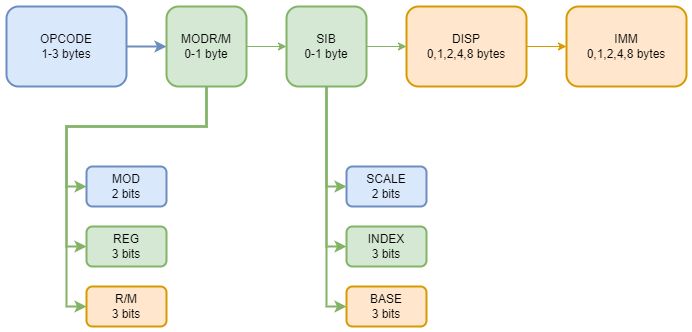

The diagram above was exported from draw.io. Its source (the exported page's mxGraphModel, read from the mxfile embedded in the PNG):
<mxGraphModel dx="1050" dy="621" grid="1" gridSize="10" guides="1" tooltips="1" connect="1" arrows="1" fold="1" page="1" pageScale="1" pageWidth="3300" pageHeight="2339" math="0" shadow="0">
  <root>
    <mxCell id="0" />
    <mxCell id="1" parent="0" />
    <mxCell id="XTw7xBhStgjzRpoZlBJ9-7" style="edgeStyle=orthogonalEdgeStyle;rounded=0;orthogonalLoop=1;jettySize=auto;html=1;exitX=1;exitY=0.5;exitDx=0;exitDy=0;entryX=0;entryY=0.5;entryDx=0;entryDy=0;strokeWidth=2;strokeColor=#6c8ebf;" parent="1" source="XTw7xBhStgjzRpoZlBJ9-1" target="XTw7xBhStgjzRpoZlBJ9-2" edge="1">
      <mxGeometry relative="1" as="geometry" />
    </mxCell>
    <mxCell id="XTw7xBhStgjzRpoZlBJ9-1" value="OPCODE&lt;div&gt;1-3 bytes&lt;/div&gt;" style="rounded=1;whiteSpace=wrap;html=1;fillColor=#dae8fc;strokeColor=#6c8ebf;strokeWidth=2;" parent="1" vertex="1">
      <mxGeometry x="360" y="160" width="120" height="80" as="geometry" />
    </mxCell>
    <mxCell id="XTw7xBhStgjzRpoZlBJ9-9" style="edgeStyle=orthogonalEdgeStyle;rounded=0;orthogonalLoop=1;jettySize=auto;html=1;exitX=1;exitY=0.5;exitDx=0;exitDy=0;entryX=0;entryY=0.5;entryDx=0;entryDy=0;strokeColor=#82b366;" parent="1" source="XTw7xBhStgjzRpoZlBJ9-2" target="XTw7xBhStgjzRpoZlBJ9-4" edge="1">
      <mxGeometry relative="1" as="geometry" />
    </mxCell>
    <mxCell id="XTw7xBhStgjzRpoZlBJ9-18" style="edgeStyle=orthogonalEdgeStyle;rounded=0;orthogonalLoop=1;jettySize=auto;html=1;entryX=0;entryY=0.5;entryDx=0;entryDy=0;strokeColor=#82b366;strokeWidth=2;" parent="1" source="XTw7xBhStgjzRpoZlBJ9-2" target="XTw7xBhStgjzRpoZlBJ9-12" edge="1">
      <mxGeometry relative="1" as="geometry" />
    </mxCell>
    <mxCell id="XTw7xBhStgjzRpoZlBJ9-19" style="edgeStyle=orthogonalEdgeStyle;rounded=0;orthogonalLoop=1;jettySize=auto;html=1;exitX=0.5;exitY=1;exitDx=0;exitDy=0;entryX=0;entryY=0.5;entryDx=0;entryDy=0;strokeColor=#82b366;strokeWidth=2;" parent="1" source="XTw7xBhStgjzRpoZlBJ9-2" target="XTw7xBhStgjzRpoZlBJ9-13" edge="1">
      <mxGeometry relative="1" as="geometry">
        <Array as="points">
          <mxPoint x="560" y="280" />
          <mxPoint x="420" y="280" />
          <mxPoint x="420" y="400" />
        </Array>
      </mxGeometry>
    </mxCell>
    <mxCell id="XTw7xBhStgjzRpoZlBJ9-20" style="edgeStyle=orthogonalEdgeStyle;rounded=0;orthogonalLoop=1;jettySize=auto;html=1;exitX=0.5;exitY=1;exitDx=0;exitDy=0;entryX=0;entryY=0.5;entryDx=0;entryDy=0;strokeColor=#82b366;strokeWidth=2;" parent="1" source="XTw7xBhStgjzRpoZlBJ9-2" target="XTw7xBhStgjzRpoZlBJ9-14" edge="1">
      <mxGeometry relative="1" as="geometry">
        <Array as="points">
          <mxPoint x="560" y="280" />
          <mxPoint x="420" y="280" />
          <mxPoint x="420" y="460" />
        </Array>
      </mxGeometry>
    </mxCell>
    <mxCell id="XTw7xBhStgjzRpoZlBJ9-2" value="MODR/M&lt;br&gt;0-1 byte" style="rounded=1;whiteSpace=wrap;html=1;fillColor=#d5e8d4;strokeColor=#82b366;strokeWidth=2;" parent="1" vertex="1">
      <mxGeometry x="520" y="160" width="80" height="80" as="geometry" />
    </mxCell>
    <mxCell id="XTw7xBhStgjzRpoZlBJ9-10" style="edgeStyle=orthogonalEdgeStyle;rounded=0;orthogonalLoop=1;jettySize=auto;html=1;exitX=1;exitY=0.5;exitDx=0;exitDy=0;entryX=0;entryY=0.5;entryDx=0;entryDy=0;strokeColor=#82b366;" parent="1" source="XTw7xBhStgjzRpoZlBJ9-4" target="XTw7xBhStgjzRpoZlBJ9-5" edge="1">
      <mxGeometry relative="1" as="geometry" />
    </mxCell>
    <mxCell id="XTw7xBhStgjzRpoZlBJ9-4" value="SIB&lt;br&gt;0-1 byte" style="rounded=1;whiteSpace=wrap;html=1;fillColor=#d5e8d4;strokeColor=#82b366;strokeWidth=2;" parent="1" vertex="1">
      <mxGeometry x="640" y="160" width="80" height="80" as="geometry" />
    </mxCell>
    <mxCell id="XTw7xBhStgjzRpoZlBJ9-11" style="edgeStyle=orthogonalEdgeStyle;rounded=0;orthogonalLoop=1;jettySize=auto;html=1;exitX=1;exitY=0.5;exitDx=0;exitDy=0;entryX=0;entryY=0.5;entryDx=0;entryDy=0;strokeColor=#d79b00;" parent="1" source="XTw7xBhStgjzRpoZlBJ9-5" target="XTw7xBhStgjzRpoZlBJ9-6" edge="1">
      <mxGeometry relative="1" as="geometry" />
    </mxCell>
    <mxCell id="XTw7xBhStgjzRpoZlBJ9-5" value="DISP&lt;br&gt;0,1,2,4,8 bytes" style="rounded=1;whiteSpace=wrap;html=1;fillColor=#ffe6cc;strokeColor=#d79b00;strokeWidth=2;" parent="1" vertex="1">
      <mxGeometry x="760" y="160" width="120" height="80" as="geometry" />
    </mxCell>
    <mxCell id="XTw7xBhStgjzRpoZlBJ9-6" value="IMM&lt;br&gt;0,1,2,4,8 bytes" style="rounded=1;whiteSpace=wrap;html=1;fillColor=#ffe6cc;strokeColor=#d79b00;strokeWidth=2;" parent="1" vertex="1">
      <mxGeometry x="920" y="160" width="120" height="80" as="geometry" />
    </mxCell>
    <mxCell id="XTw7xBhStgjzRpoZlBJ9-12" value="MOD&lt;br&gt;2 bits" style="rounded=1;whiteSpace=wrap;html=1;fillColor=#dae8fc;strokeColor=#6c8ebf;strokeWidth=2;" parent="1" vertex="1">
      <mxGeometry x="440" y="320" width="80" height="40" as="geometry" />
    </mxCell>
    <mxCell id="XTw7xBhStgjzRpoZlBJ9-13" value="REG&lt;br&gt;3 bits" style="rounded=1;whiteSpace=wrap;html=1;fillColor=#d5e8d4;strokeColor=#82b366;strokeWidth=2;" parent="1" vertex="1">
      <mxGeometry x="440" y="380" width="80" height="40" as="geometry" />
    </mxCell>
    <mxCell id="XTw7xBhStgjzRpoZlBJ9-14" value="R/M&lt;br&gt;3 bits" style="rounded=1;whiteSpace=wrap;html=1;fillColor=#ffe6cc;strokeColor=#d79b00;strokeWidth=2;" parent="1" vertex="1">
      <mxGeometry x="440" y="440" width="80" height="40" as="geometry" />
    </mxCell>
    <mxCell id="XTw7xBhStgjzRpoZlBJ9-15" value="SCALE&lt;br&gt;2 bits" style="rounded=1;whiteSpace=wrap;html=1;fillColor=#dae8fc;strokeColor=#6c8ebf;strokeWidth=2;" parent="1" vertex="1">
      <mxGeometry x="700" y="320" width="80" height="40" as="geometry" />
    </mxCell>
    <mxCell id="XTw7xBhStgjzRpoZlBJ9-16" value="INDEX&lt;br&gt;3 bits" style="rounded=1;whiteSpace=wrap;html=1;fillColor=#d5e8d4;strokeColor=#82b366;strokeWidth=2;" parent="1" vertex="1">
      <mxGeometry x="700" y="380" width="80" height="40" as="geometry" />
    </mxCell>
    <mxCell id="XTw7xBhStgjzRpoZlBJ9-17" value="BASE&lt;br&gt;3 bits" style="rounded=1;whiteSpace=wrap;html=1;fillColor=#ffe6cc;strokeColor=#d79b00;strokeWidth=2;" parent="1" vertex="1">
      <mxGeometry x="700" y="440" width="80" height="40" as="geometry" />
    </mxCell>
    <mxCell id="XTw7xBhStgjzRpoZlBJ9-22" style="edgeStyle=orthogonalEdgeStyle;rounded=0;orthogonalLoop=1;jettySize=auto;html=1;entryX=0;entryY=0.5;entryDx=0;entryDy=0;strokeColor=#82b366;strokeWidth=2;" parent="1" edge="1">
      <mxGeometry relative="1" as="geometry">
        <mxPoint x="680" y="240" as="sourcePoint" />
        <mxPoint x="700" y="400" as="targetPoint" />
        <Array as="points">
          <mxPoint x="680" y="240" />
          <mxPoint x="680" y="400" />
        </Array>
      </mxGeometry>
    </mxCell>
    <mxCell id="XTw7xBhStgjzRpoZlBJ9-23" style="edgeStyle=orthogonalEdgeStyle;rounded=0;orthogonalLoop=1;jettySize=auto;html=1;entryX=0;entryY=0.5;entryDx=0;entryDy=0;strokeColor=#82b366;strokeWidth=2;" parent="1" edge="1">
      <mxGeometry relative="1" as="geometry">
        <mxPoint x="680" y="240" as="sourcePoint" />
        <mxPoint x="700" y="460" as="targetPoint" />
        <Array as="points">
          <mxPoint x="680" y="240" />
          <mxPoint x="680" y="460" />
        </Array>
      </mxGeometry>
    </mxCell>
    <mxCell id="XTw7xBhStgjzRpoZlBJ9-24" style="edgeStyle=orthogonalEdgeStyle;rounded=0;orthogonalLoop=1;jettySize=auto;html=1;entryX=0;entryY=0.5;entryDx=0;entryDy=0;strokeColor=#82b366;strokeWidth=2;" parent="1" edge="1">
      <mxGeometry relative="1" as="geometry">
        <mxPoint x="680" y="240" as="sourcePoint" />
        <mxPoint x="700" y="340" as="targetPoint" />
        <Array as="points">
          <mxPoint x="680" y="340" />
        </Array>
      </mxGeometry>
    </mxCell>
  </root>
</mxGraphModel>